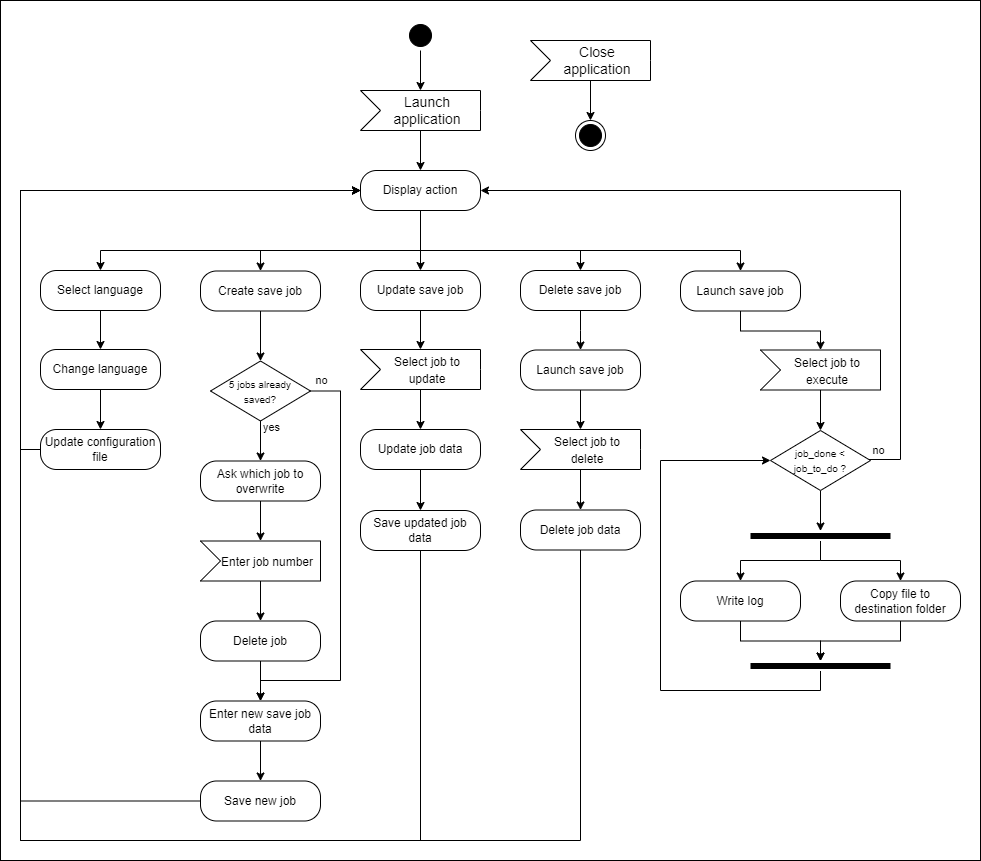

The diagram above was exported from draw.io. Its source (the exported page's mxGraphModel, read from the mxfile embedded in the PNG):
<mxGraphModel dx="2071" dy="1726" grid="1" gridSize="10" guides="1" tooltips="1" connect="1" arrows="1" fold="1" page="1" pageScale="1" pageWidth="850" pageHeight="1100" math="0" shadow="0">
  <root>
    <mxCell id="0" />
    <mxCell id="1" parent="0" />
    <mxCell id="9h0jhmqFwY3-lsfX3baY-112" value="" style="rounded=0;whiteSpace=wrap;html=1;" parent="1" vertex="1">
      <mxGeometry x="-480" y="-1020" width="980" height="860" as="geometry" />
    </mxCell>
    <mxCell id="9h0jhmqFwY3-lsfX3baY-39" style="edgeStyle=orthogonalEdgeStyle;rounded=0;orthogonalLoop=1;jettySize=auto;html=1;" parent="1" source="9h0jhmqFwY3-lsfX3baY-1" target="9h0jhmqFwY3-lsfX3baY-38" edge="1">
      <mxGeometry relative="1" as="geometry" />
    </mxCell>
    <mxCell id="9h0jhmqFwY3-lsfX3baY-1" value="" style="ellipse;html=1;shape=startState;fillColor=#000000;strokeColor=#000000;" parent="1" vertex="1">
      <mxGeometry x="-75" y="-1000" width="30" height="30" as="geometry" />
    </mxCell>
    <mxCell id="9h0jhmqFwY3-lsfX3baY-3" value="" style="ellipse;html=1;shape=endState;fillColor=#000000;strokeColor=#000000;" parent="1" vertex="1">
      <mxGeometry x="95" y="-900" width="30" height="30" as="geometry" />
    </mxCell>
    <mxCell id="9h0jhmqFwY3-lsfX3baY-43" style="edgeStyle=orthogonalEdgeStyle;rounded=0;orthogonalLoop=1;jettySize=auto;html=1;entryX=0.5;entryY=0;entryDx=0;entryDy=0;" parent="1" target="9h0jhmqFwY3-lsfX3baY-14" edge="1">
      <mxGeometry relative="1" as="geometry">
        <mxPoint x="-60" y="-810" as="sourcePoint" />
        <Array as="points">
          <mxPoint x="-60" y="-770" />
          <mxPoint x="-380" y="-770" />
        </Array>
      </mxGeometry>
    </mxCell>
    <mxCell id="9h0jhmqFwY3-lsfX3baY-44" style="edgeStyle=orthogonalEdgeStyle;rounded=0;orthogonalLoop=1;jettySize=auto;html=1;exitX=0.5;exitY=1;exitDx=0;exitDy=0;entryX=0.5;entryY=0;entryDx=0;entryDy=0;" parent="1" source="9h0jhmqFwY3-lsfX3baY-9" target="9h0jhmqFwY3-lsfX3baY-13" edge="1">
      <mxGeometry relative="1" as="geometry">
        <mxPoint x="-60" y="-770" as="sourcePoint" />
        <Array as="points">
          <mxPoint x="-60" y="-770" />
          <mxPoint x="-220" y="-770" />
        </Array>
      </mxGeometry>
    </mxCell>
    <mxCell id="9h0jhmqFwY3-lsfX3baY-45" style="edgeStyle=orthogonalEdgeStyle;rounded=0;orthogonalLoop=1;jettySize=auto;html=1;exitX=0.5;exitY=1;exitDx=0;exitDy=0;" parent="1" source="9h0jhmqFwY3-lsfX3baY-9" target="9h0jhmqFwY3-lsfX3baY-11" edge="1">
      <mxGeometry relative="1" as="geometry">
        <mxPoint x="-60" y="-770" as="sourcePoint" />
      </mxGeometry>
    </mxCell>
    <mxCell id="9h0jhmqFwY3-lsfX3baY-46" style="edgeStyle=orthogonalEdgeStyle;rounded=0;orthogonalLoop=1;jettySize=auto;html=1;exitX=0.5;exitY=1;exitDx=0;exitDy=0;" parent="1" source="9h0jhmqFwY3-lsfX3baY-9" target="9h0jhmqFwY3-lsfX3baY-15" edge="1">
      <mxGeometry relative="1" as="geometry">
        <mxPoint x="-60" y="-770" as="sourcePoint" />
        <Array as="points">
          <mxPoint x="-60" y="-770" />
          <mxPoint x="100" y="-770" />
        </Array>
      </mxGeometry>
    </mxCell>
    <mxCell id="9h0jhmqFwY3-lsfX3baY-47" style="edgeStyle=orthogonalEdgeStyle;rounded=0;orthogonalLoop=1;jettySize=auto;html=1;exitX=0.5;exitY=1;exitDx=0;exitDy=0;" parent="1" source="9h0jhmqFwY3-lsfX3baY-9" target="9h0jhmqFwY3-lsfX3baY-20" edge="1">
      <mxGeometry relative="1" as="geometry">
        <mxPoint x="-60" y="-770" as="sourcePoint" />
        <Array as="points">
          <mxPoint x="-60" y="-770" />
          <mxPoint x="260" y="-770" />
        </Array>
      </mxGeometry>
    </mxCell>
    <mxCell id="9h0jhmqFwY3-lsfX3baY-9" value="Display action" style="rounded=1;whiteSpace=wrap;html=1;arcSize=40;fontColor=#000000;fillColor=#ffffff;strokeColor=#000000;" parent="1" vertex="1">
      <mxGeometry x="-120" y="-850" width="120" height="40" as="geometry" />
    </mxCell>
    <mxCell id="9h0jhmqFwY3-lsfX3baY-106" value="" style="edgeStyle=orthogonalEdgeStyle;rounded=0;orthogonalLoop=1;jettySize=auto;html=1;" parent="1" source="9h0jhmqFwY3-lsfX3baY-11" target="9h0jhmqFwY3-lsfX3baY-103" edge="1">
      <mxGeometry relative="1" as="geometry" />
    </mxCell>
    <mxCell id="9h0jhmqFwY3-lsfX3baY-11" value="Update save job" style="rounded=1;whiteSpace=wrap;html=1;arcSize=40;fontColor=#000000;fillColor=#ffffff;strokeColor=#000000;" parent="1" vertex="1">
      <mxGeometry x="-120" y="-750" width="120" height="40" as="geometry" />
    </mxCell>
    <mxCell id="9h0jhmqFwY3-lsfX3baY-53" style="edgeStyle=orthogonalEdgeStyle;rounded=0;orthogonalLoop=1;jettySize=auto;html=1;" parent="1" source="9h0jhmqFwY3-lsfX3baY-13" target="9h0jhmqFwY3-lsfX3baY-52" edge="1">
      <mxGeometry relative="1" as="geometry" />
    </mxCell>
    <mxCell id="9h0jhmqFwY3-lsfX3baY-13" value="Create save job" style="rounded=1;whiteSpace=wrap;html=1;arcSize=40;fontColor=#000000;fillColor=#ffffff;strokeColor=#000000;" parent="1" vertex="1">
      <mxGeometry x="-280" y="-749.5" width="120" height="40" as="geometry" />
    </mxCell>
    <mxCell id="9h0jhmqFwY3-lsfX3baY-28" style="edgeStyle=orthogonalEdgeStyle;rounded=0;orthogonalLoop=1;jettySize=auto;html=1;strokeColor=#000000;" parent="1" source="9h0jhmqFwY3-lsfX3baY-14" target="9h0jhmqFwY3-lsfX3baY-27" edge="1">
      <mxGeometry relative="1" as="geometry" />
    </mxCell>
    <mxCell id="9h0jhmqFwY3-lsfX3baY-14" value="Select language" style="rounded=1;whiteSpace=wrap;html=1;arcSize=40;fontColor=#000000;fillColor=#ffffff;strokeColor=#000000;" parent="1" vertex="1">
      <mxGeometry x="-440" y="-750" width="120" height="40" as="geometry" />
    </mxCell>
    <mxCell id="9h0jhmqFwY3-lsfX3baY-15" value="Delete save job" style="rounded=1;whiteSpace=wrap;html=1;arcSize=40;fontColor=#000000;fillColor=#ffffff;strokeColor=#000000;" parent="1" vertex="1">
      <mxGeometry x="40" y="-750" width="120" height="40" as="geometry" />
    </mxCell>
    <mxCell id="9h0jhmqFwY3-lsfX3baY-110" value="" style="edgeStyle=orthogonalEdgeStyle;rounded=0;orthogonalLoop=1;jettySize=auto;html=1;" parent="1" source="9h0jhmqFwY3-lsfX3baY-20" target="9h0jhmqFwY3-lsfX3baY-104" edge="1">
      <mxGeometry relative="1" as="geometry" />
    </mxCell>
    <mxCell id="9h0jhmqFwY3-lsfX3baY-20" value="Launch save job" style="rounded=1;whiteSpace=wrap;html=1;arcSize=40;fontColor=#000000;fillColor=#ffffff;strokeColor=#000000;" parent="1" vertex="1">
      <mxGeometry x="200" y="-749.5" width="120" height="40" as="geometry" />
    </mxCell>
    <mxCell id="9h0jhmqFwY3-lsfX3baY-26" style="edgeStyle=orthogonalEdgeStyle;rounded=0;orthogonalLoop=1;jettySize=auto;html=1;strokeColor=#000000;" parent="1" source="9h0jhmqFwY3-lsfX3baY-25" target="9h0jhmqFwY3-lsfX3baY-3" edge="1">
      <mxGeometry relative="1" as="geometry" />
    </mxCell>
    <mxCell id="9h0jhmqFwY3-lsfX3baY-25" value="Close application" style="html=1;shape=mxgraph.infographic.ribbonSimple;notch1=20;notch2=0;align=center;verticalAlign=middle;fontSize=14;fontStyle=0;fillColor=#FFFFFF;flipH=0;spacingRight=0;spacingLeft=14;whiteSpace=wrap;strokeColor=#000000;" parent="1" vertex="1">
      <mxGeometry x="50" y="-980" width="120" height="40" as="geometry" />
    </mxCell>
    <mxCell id="9h0jhmqFwY3-lsfX3baY-36" value="" style="edgeStyle=orthogonalEdgeStyle;rounded=0;orthogonalLoop=1;jettySize=auto;html=1;strokeColor=#000000;" parent="1" source="9h0jhmqFwY3-lsfX3baY-27" target="9h0jhmqFwY3-lsfX3baY-35" edge="1">
      <mxGeometry relative="1" as="geometry" />
    </mxCell>
    <mxCell id="9h0jhmqFwY3-lsfX3baY-27" value="Change language" style="rounded=1;whiteSpace=wrap;html=1;arcSize=40;fontColor=#000000;fillColor=#ffffff;strokeColor=#000000;" parent="1" vertex="1">
      <mxGeometry x="-440" y="-671" width="120" height="40" as="geometry" />
    </mxCell>
    <mxCell id="9h0jhmqFwY3-lsfX3baY-37" style="edgeStyle=orthogonalEdgeStyle;rounded=0;orthogonalLoop=1;jettySize=auto;html=1;entryX=0;entryY=0.5;entryDx=0;entryDy=0;strokeColor=#000000;exitX=0;exitY=0.5;exitDx=0;exitDy=0;" parent="1" source="9h0jhmqFwY3-lsfX3baY-35" target="9h0jhmqFwY3-lsfX3baY-9" edge="1">
      <mxGeometry relative="1" as="geometry">
        <Array as="points">
          <mxPoint x="-460" y="-571" />
          <mxPoint x="-460" y="-830" />
        </Array>
      </mxGeometry>
    </mxCell>
    <mxCell id="9h0jhmqFwY3-lsfX3baY-35" value="Update configuration file" style="rounded=1;whiteSpace=wrap;html=1;arcSize=40;fontColor=#000000;fillColor=#ffffff;strokeColor=#000000;" parent="1" vertex="1">
      <mxGeometry x="-440" y="-591" width="120" height="40" as="geometry" />
    </mxCell>
    <mxCell id="9h0jhmqFwY3-lsfX3baY-40" style="edgeStyle=orthogonalEdgeStyle;rounded=0;orthogonalLoop=1;jettySize=auto;html=1;" parent="1" source="9h0jhmqFwY3-lsfX3baY-38" target="9h0jhmqFwY3-lsfX3baY-9" edge="1">
      <mxGeometry relative="1" as="geometry" />
    </mxCell>
    <mxCell id="9h0jhmqFwY3-lsfX3baY-38" value="Launch application" style="html=1;shape=mxgraph.infographic.ribbonSimple;notch1=20;notch2=0;align=center;verticalAlign=middle;fontSize=14;fontStyle=0;fillColor=#FFFFFF;flipH=0;spacingRight=0;spacingLeft=14;whiteSpace=wrap;strokeColor=#000000;" parent="1" vertex="1">
      <mxGeometry x="-120" y="-930" width="120" height="40" as="geometry" />
    </mxCell>
    <mxCell id="9h0jhmqFwY3-lsfX3baY-98" style="edgeStyle=orthogonalEdgeStyle;rounded=0;orthogonalLoop=1;jettySize=auto;html=1;" parent="1" source="9h0jhmqFwY3-lsfX3baY-48" target="9h0jhmqFwY3-lsfX3baY-89" edge="1">
      <mxGeometry relative="1" as="geometry" />
    </mxCell>
    <mxCell id="9h0jhmqFwY3-lsfX3baY-48" value="&lt;font style=&quot;font-size: 10px;&quot;&gt;job_done &amp;lt;&lt;br&gt;job_to_do ?&lt;/font&gt;" style="rhombus;whiteSpace=wrap;html=1;fontColor=#000000;fillColor=#ffffff;strokeColor=#000000;" parent="1" vertex="1">
      <mxGeometry x="290" y="-590" width="100" height="60" as="geometry" />
    </mxCell>
    <mxCell id="9h0jhmqFwY3-lsfX3baY-49" value="no" style="edgeStyle=orthogonalEdgeStyle;rounded=0;orthogonalLoop=1;jettySize=auto;html=1;entryX=1;entryY=0.5;entryDx=0;entryDy=0;" parent="1" source="9h0jhmqFwY3-lsfX3baY-48" target="9h0jhmqFwY3-lsfX3baY-9" edge="1">
      <mxGeometry x="-0.9722" y="9" relative="1" as="geometry">
        <mxPoint x="370" y="-601" as="targetPoint" />
        <Array as="points">
          <mxPoint x="420" y="-561" />
          <mxPoint x="420" y="-830" />
        </Array>
        <mxPoint as="offset" />
      </mxGeometry>
    </mxCell>
    <mxCell id="9h0jhmqFwY3-lsfX3baY-54" style="edgeStyle=orthogonalEdgeStyle;rounded=0;orthogonalLoop=1;jettySize=auto;html=1;entryX=0.5;entryY=0;entryDx=0;entryDy=0;" parent="1" source="9h0jhmqFwY3-lsfX3baY-52" target="9h0jhmqFwY3-lsfX3baY-60" edge="1">
      <mxGeometry relative="1" as="geometry">
        <mxPoint x="-210" y="-510" as="targetPoint" />
      </mxGeometry>
    </mxCell>
    <mxCell id="9h0jhmqFwY3-lsfX3baY-56" value="yes" style="edgeLabel;html=1;align=center;verticalAlign=middle;resizable=0;points=[];" parent="9h0jhmqFwY3-lsfX3baY-54" vertex="1" connectable="0">
      <mxGeometry x="-0.6642" relative="1" as="geometry">
        <mxPoint x="10" y="-1" as="offset" />
      </mxGeometry>
    </mxCell>
    <mxCell id="9h0jhmqFwY3-lsfX3baY-55" style="edgeStyle=orthogonalEdgeStyle;rounded=0;orthogonalLoop=1;jettySize=auto;html=1;entryX=0.5;entryY=0;entryDx=0;entryDy=0;" parent="1" source="9h0jhmqFwY3-lsfX3baY-52" target="9h0jhmqFwY3-lsfX3baY-66" edge="1">
      <mxGeometry relative="1" as="geometry">
        <mxPoint x="-80" y="-630" as="targetPoint" />
        <Array as="points">
          <mxPoint x="-140" y="-629" />
          <mxPoint x="-140" y="-340" />
          <mxPoint x="-220" y="-340" />
        </Array>
      </mxGeometry>
    </mxCell>
    <mxCell id="9h0jhmqFwY3-lsfX3baY-57" value="no" style="edgeLabel;html=1;align=center;verticalAlign=middle;resizable=0;points=[];" parent="9h0jhmqFwY3-lsfX3baY-55" vertex="1" connectable="0">
      <mxGeometry x="-0.2698" y="2" relative="1" as="geometry">
        <mxPoint x="-22" y="-134" as="offset" />
      </mxGeometry>
    </mxCell>
    <mxCell id="9h0jhmqFwY3-lsfX3baY-52" value="&lt;font style=&quot;font-size: 10px;&quot;&gt;5 jobs already&lt;br&gt;saved?&lt;/font&gt;" style="rhombus;whiteSpace=wrap;html=1;fontColor=#000000;fillColor=#ffffff;strokeColor=#000000;" parent="1" vertex="1">
      <mxGeometry x="-270" y="-659.5" width="100" height="60" as="geometry" />
    </mxCell>
    <mxCell id="9h0jhmqFwY3-lsfX3baY-94" style="edgeStyle=orthogonalEdgeStyle;rounded=0;orthogonalLoop=1;jettySize=auto;html=1;" parent="1" source="9h0jhmqFwY3-lsfX3baY-58" target="9h0jhmqFwY3-lsfX3baY-92" edge="1">
      <mxGeometry relative="1" as="geometry" />
    </mxCell>
    <mxCell id="9h0jhmqFwY3-lsfX3baY-58" value="Copy file to destination folder" style="rounded=1;whiteSpace=wrap;html=1;arcSize=40;fontColor=#000000;fillColor=#ffffff;strokeColor=#000000;" parent="1" vertex="1">
      <mxGeometry x="360" y="-439.5" width="120" height="40" as="geometry" />
    </mxCell>
    <mxCell id="9h0jhmqFwY3-lsfX3baY-95" style="edgeStyle=orthogonalEdgeStyle;rounded=0;orthogonalLoop=1;jettySize=auto;html=1;" parent="1" source="9h0jhmqFwY3-lsfX3baY-59" target="9h0jhmqFwY3-lsfX3baY-92" edge="1">
      <mxGeometry relative="1" as="geometry" />
    </mxCell>
    <mxCell id="9h0jhmqFwY3-lsfX3baY-59" value="Write log" style="rounded=1;whiteSpace=wrap;html=1;arcSize=40;fontColor=#000000;fillColor=#ffffff;strokeColor=#000000;" parent="1" vertex="1">
      <mxGeometry x="200" y="-439.5" width="120" height="40" as="geometry" />
    </mxCell>
    <mxCell id="9h0jhmqFwY3-lsfX3baY-60" value="Ask which job to overwrite" style="rounded=1;whiteSpace=wrap;html=1;arcSize=40;fontColor=#000000;fillColor=#ffffff;strokeColor=#000000;" parent="1" vertex="1">
      <mxGeometry x="-280" y="-559.5" width="120" height="40" as="geometry" />
    </mxCell>
    <mxCell id="9h0jhmqFwY3-lsfX3baY-67" value="" style="edgeStyle=orthogonalEdgeStyle;rounded=0;orthogonalLoop=1;jettySize=auto;html=1;" parent="1" source="9h0jhmqFwY3-lsfX3baY-61" target="9h0jhmqFwY3-lsfX3baY-66" edge="1">
      <mxGeometry relative="1" as="geometry" />
    </mxCell>
    <mxCell id="9h0jhmqFwY3-lsfX3baY-61" value="Delete job" style="rounded=1;whiteSpace=wrap;html=1;arcSize=40;fontColor=#000000;fillColor=#ffffff;strokeColor=#000000;" parent="1" vertex="1">
      <mxGeometry x="-280" y="-399.5" width="120" height="40" as="geometry" />
    </mxCell>
    <mxCell id="9h0jhmqFwY3-lsfX3baY-65" style="edgeStyle=orthogonalEdgeStyle;rounded=0;orthogonalLoop=1;jettySize=auto;html=1;" parent="1" source="9h0jhmqFwY3-lsfX3baY-63" target="9h0jhmqFwY3-lsfX3baY-61" edge="1">
      <mxGeometry relative="1" as="geometry" />
    </mxCell>
    <mxCell id="9h0jhmqFwY3-lsfX3baY-63" value="&lt;font style=&quot;font-size: 12px;&quot;&gt;Enter job number&lt;/font&gt;" style="html=1;shape=mxgraph.infographic.ribbonSimple;notch1=20;notch2=0;align=center;verticalAlign=middle;fontSize=14;fontStyle=0;fillColor=#FFFFFF;flipH=0;spacingRight=0;spacingLeft=14;whiteSpace=wrap;strokeColor=#000000;" parent="1" vertex="1">
      <mxGeometry x="-280" y="-479.5" width="120" height="40" as="geometry" />
    </mxCell>
    <mxCell id="9h0jhmqFwY3-lsfX3baY-64" style="edgeStyle=orthogonalEdgeStyle;rounded=0;orthogonalLoop=1;jettySize=auto;html=1;entryX=0;entryY=0;entryDx=60;entryDy=0;entryPerimeter=0;" parent="1" source="9h0jhmqFwY3-lsfX3baY-60" target="9h0jhmqFwY3-lsfX3baY-63" edge="1">
      <mxGeometry relative="1" as="geometry" />
    </mxCell>
    <mxCell id="9h0jhmqFwY3-lsfX3baY-69" style="edgeStyle=orthogonalEdgeStyle;rounded=0;orthogonalLoop=1;jettySize=auto;html=1;" parent="1" source="9h0jhmqFwY3-lsfX3baY-66" target="9h0jhmqFwY3-lsfX3baY-68" edge="1">
      <mxGeometry relative="1" as="geometry" />
    </mxCell>
    <mxCell id="9h0jhmqFwY3-lsfX3baY-66" value="Enter new save job data" style="rounded=1;whiteSpace=wrap;html=1;arcSize=40;fontColor=#000000;fillColor=#ffffff;strokeColor=#000000;" parent="1" vertex="1">
      <mxGeometry x="-280" y="-319.5" width="120" height="40" as="geometry" />
    </mxCell>
    <mxCell id="9h0jhmqFwY3-lsfX3baY-70" style="edgeStyle=orthogonalEdgeStyle;rounded=0;orthogonalLoop=1;jettySize=auto;html=1;entryX=0;entryY=0.5;entryDx=0;entryDy=0;" parent="1" source="9h0jhmqFwY3-lsfX3baY-68" target="9h0jhmqFwY3-lsfX3baY-9" edge="1">
      <mxGeometry relative="1" as="geometry">
        <Array as="points">
          <mxPoint x="-460" y="-219" />
          <mxPoint x="-460" y="-830" />
        </Array>
      </mxGeometry>
    </mxCell>
    <mxCell id="9h0jhmqFwY3-lsfX3baY-68" value="Save new job" style="rounded=1;whiteSpace=wrap;html=1;arcSize=40;fontColor=#000000;fillColor=#ffffff;strokeColor=#000000;" parent="1" vertex="1">
      <mxGeometry x="-280" y="-239.5" width="120" height="40" as="geometry" />
    </mxCell>
    <mxCell id="9h0jhmqFwY3-lsfX3baY-107" value="" style="edgeStyle=orthogonalEdgeStyle;rounded=0;orthogonalLoop=1;jettySize=auto;html=1;" parent="1" source="9h0jhmqFwY3-lsfX3baY-71" target="9h0jhmqFwY3-lsfX3baY-102" edge="1">
      <mxGeometry relative="1" as="geometry" />
    </mxCell>
    <mxCell id="9h0jhmqFwY3-lsfX3baY-71" value="Launch save job" style="rounded=1;whiteSpace=wrap;html=1;arcSize=40;fontColor=#000000;fillColor=#ffffff;strokeColor=#000000;" parent="1" vertex="1">
      <mxGeometry x="40" y="-670.5" width="120" height="40" as="geometry" />
    </mxCell>
    <mxCell id="9h0jhmqFwY3-lsfX3baY-77" style="edgeStyle=orthogonalEdgeStyle;rounded=0;orthogonalLoop=1;jettySize=auto;html=1;entryX=0.5;entryY=0;entryDx=0;entryDy=0;exitX=0;exitY=0;exitDx=60;exitDy=40;exitPerimeter=0;" parent="1" source="9h0jhmqFwY3-lsfX3baY-103" target="9h0jhmqFwY3-lsfX3baY-73" edge="1">
      <mxGeometry relative="1" as="geometry">
        <mxPoint x="-60" y="-631" as="sourcePoint" />
      </mxGeometry>
    </mxCell>
    <mxCell id="9h0jhmqFwY3-lsfX3baY-79" style="edgeStyle=orthogonalEdgeStyle;rounded=0;orthogonalLoop=1;jettySize=auto;html=1;" parent="1" source="9h0jhmqFwY3-lsfX3baY-73" target="9h0jhmqFwY3-lsfX3baY-78" edge="1">
      <mxGeometry relative="1" as="geometry" />
    </mxCell>
    <mxCell id="9h0jhmqFwY3-lsfX3baY-73" value="Update job data" style="rounded=1;whiteSpace=wrap;html=1;arcSize=40;fontColor=#000000;fillColor=#ffffff;strokeColor=#000000;" parent="1" vertex="1">
      <mxGeometry x="-120" y="-591" width="120" height="40" as="geometry" />
    </mxCell>
    <mxCell id="9h0jhmqFwY3-lsfX3baY-81" style="edgeStyle=orthogonalEdgeStyle;rounded=0;orthogonalLoop=1;jettySize=auto;html=1;entryX=0;entryY=0.5;entryDx=0;entryDy=0;" parent="1" source="9h0jhmqFwY3-lsfX3baY-78" target="9h0jhmqFwY3-lsfX3baY-9" edge="1">
      <mxGeometry relative="1" as="geometry">
        <Array as="points">
          <mxPoint x="-60" y="-180" />
          <mxPoint x="-460" y="-180" />
          <mxPoint x="-460" y="-830" />
        </Array>
      </mxGeometry>
    </mxCell>
    <mxCell id="9h0jhmqFwY3-lsfX3baY-78" value="Save updated job data" style="rounded=1;whiteSpace=wrap;html=1;arcSize=40;fontColor=#000000;fillColor=#ffffff;strokeColor=#000000;" parent="1" vertex="1">
      <mxGeometry x="-120" y="-510" width="120" height="40" as="geometry" />
    </mxCell>
    <mxCell id="9h0jhmqFwY3-lsfX3baY-80" style="edgeStyle=orthogonalEdgeStyle;rounded=0;orthogonalLoop=1;jettySize=auto;html=1;entryX=0.5;entryY=0;entryDx=0;entryDy=0;" parent="1" source="9h0jhmqFwY3-lsfX3baY-15" target="9h0jhmqFwY3-lsfX3baY-71" edge="1">
      <mxGeometry relative="1" as="geometry">
        <mxPoint x="100" y="-680" as="targetPoint" />
      </mxGeometry>
    </mxCell>
    <mxCell id="9h0jhmqFwY3-lsfX3baY-88" style="edgeStyle=orthogonalEdgeStyle;rounded=0;orthogonalLoop=1;jettySize=auto;html=1;entryX=0;entryY=0.5;entryDx=0;entryDy=0;" parent="1" source="9h0jhmqFwY3-lsfX3baY-85" target="9h0jhmqFwY3-lsfX3baY-9" edge="1">
      <mxGeometry relative="1" as="geometry">
        <Array as="points">
          <mxPoint x="100" y="-180" />
          <mxPoint x="-460" y="-180" />
          <mxPoint x="-460" y="-830" />
        </Array>
      </mxGeometry>
    </mxCell>
    <mxCell id="9h0jhmqFwY3-lsfX3baY-85" value="Delete job data" style="rounded=1;whiteSpace=wrap;html=1;arcSize=40;fontColor=#000000;fillColor=#ffffff;strokeColor=#000000;" parent="1" vertex="1">
      <mxGeometry x="40" y="-510.5" width="120" height="40" as="geometry" />
    </mxCell>
    <mxCell id="9h0jhmqFwY3-lsfX3baY-91" style="edgeStyle=orthogonalEdgeStyle;rounded=0;orthogonalLoop=1;jettySize=auto;html=1;entryX=0.5;entryY=0;entryDx=0;entryDy=0;" parent="1" source="9h0jhmqFwY3-lsfX3baY-89" target="9h0jhmqFwY3-lsfX3baY-59" edge="1">
      <mxGeometry relative="1" as="geometry">
        <Array as="points">
          <mxPoint x="260" y="-460" />
          <mxPoint x="180" y="-460" />
        </Array>
      </mxGeometry>
    </mxCell>
    <mxCell id="9h0jhmqFwY3-lsfX3baY-97" style="edgeStyle=orthogonalEdgeStyle;rounded=0;orthogonalLoop=1;jettySize=auto;html=1;" parent="1" source="9h0jhmqFwY3-lsfX3baY-89" target="9h0jhmqFwY3-lsfX3baY-58" edge="1">
      <mxGeometry relative="1" as="geometry">
        <Array as="points">
          <mxPoint x="340" y="-460" />
          <mxPoint x="420" y="-460" />
        </Array>
      </mxGeometry>
    </mxCell>
    <mxCell id="9h0jhmqFwY3-lsfX3baY-89" value="" style="shape=line;html=1;strokeWidth=6;strokeColor=#000000;" parent="1" vertex="1">
      <mxGeometry x="270" y="-489.5" width="140" height="10" as="geometry" />
    </mxCell>
    <mxCell id="9h0jhmqFwY3-lsfX3baY-96" style="edgeStyle=orthogonalEdgeStyle;rounded=0;orthogonalLoop=1;jettySize=auto;html=1;entryX=0;entryY=0.5;entryDx=0;entryDy=0;" parent="1" source="9h0jhmqFwY3-lsfX3baY-92" target="9h0jhmqFwY3-lsfX3baY-48" edge="1">
      <mxGeometry relative="1" as="geometry">
        <mxPoint x="330" y="-349.4999999999999" as="sourcePoint" />
        <mxPoint x="280" y="-560" as="targetPoint" />
        <Array as="points">
          <mxPoint x="340" y="-330" />
          <mxPoint x="180" y="-330" />
          <mxPoint x="180" y="-560" />
        </Array>
      </mxGeometry>
    </mxCell>
    <mxCell id="9h0jhmqFwY3-lsfX3baY-92" value="" style="shape=line;html=1;strokeWidth=6;strokeColor=#000000;" parent="1" vertex="1">
      <mxGeometry x="270" y="-359.5" width="140" height="10" as="geometry" />
    </mxCell>
    <mxCell id="9h0jhmqFwY3-lsfX3baY-108" value="" style="edgeStyle=orthogonalEdgeStyle;rounded=0;orthogonalLoop=1;jettySize=auto;html=1;" parent="1" source="9h0jhmqFwY3-lsfX3baY-102" target="9h0jhmqFwY3-lsfX3baY-85" edge="1">
      <mxGeometry relative="1" as="geometry" />
    </mxCell>
    <mxCell id="9h0jhmqFwY3-lsfX3baY-102" value="&lt;font style=&quot;font-size: 12px;&quot;&gt;Select job to&lt;br&gt;delete&lt;/font&gt;" style="html=1;shape=mxgraph.infographic.ribbonSimple;notch1=20;notch2=0;align=center;verticalAlign=middle;fontSize=14;fontStyle=0;fillColor=#FFFFFF;flipH=0;spacingRight=0;spacingLeft=14;whiteSpace=wrap;strokeColor=#000000;" parent="1" vertex="1">
      <mxGeometry x="40" y="-591" width="120" height="40" as="geometry" />
    </mxCell>
    <mxCell id="9h0jhmqFwY3-lsfX3baY-103" value="&lt;font style=&quot;font-size: 12px;&quot;&gt;Select job to update&lt;/font&gt;" style="html=1;shape=mxgraph.infographic.ribbonSimple;notch1=20;notch2=0;align=center;verticalAlign=middle;fontSize=14;fontStyle=0;fillColor=#FFFFFF;flipH=0;spacingRight=0;spacingLeft=14;whiteSpace=wrap;strokeColor=#000000;" parent="1" vertex="1">
      <mxGeometry x="-120" y="-671" width="120" height="40" as="geometry" />
    </mxCell>
    <mxCell id="9h0jhmqFwY3-lsfX3baY-109" value="" style="edgeStyle=orthogonalEdgeStyle;rounded=0;orthogonalLoop=1;jettySize=auto;html=1;" parent="1" source="9h0jhmqFwY3-lsfX3baY-104" target="9h0jhmqFwY3-lsfX3baY-48" edge="1">
      <mxGeometry relative="1" as="geometry" />
    </mxCell>
    <mxCell id="9h0jhmqFwY3-lsfX3baY-104" value="&lt;font style=&quot;font-size: 12px;&quot;&gt;Select job to execute&lt;/font&gt;" style="html=1;shape=mxgraph.infographic.ribbonSimple;notch1=20;notch2=0;align=center;verticalAlign=middle;fontSize=14;fontStyle=0;fillColor=#FFFFFF;flipH=0;spacingRight=0;spacingLeft=14;whiteSpace=wrap;strokeColor=#000000;" parent="1" vertex="1">
      <mxGeometry x="280" y="-670.5" width="120" height="40" as="geometry" />
    </mxCell>
  </root>
</mxGraphModel>